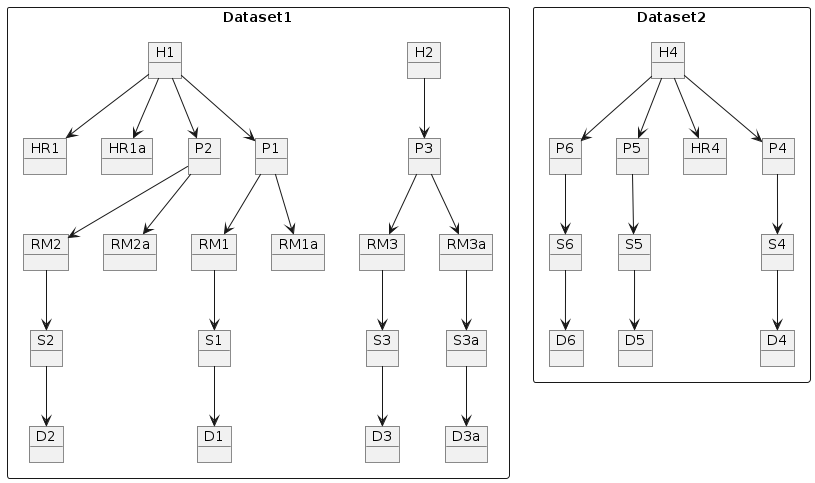

The diagram above was rendered by PlantUML. Its source (embedded in the PNG):
@startuml
rectangle Dataset1 {
        object H2
        object H1

        object HR1
        object HR1a

        object P3
        object P2
        object P1

        object RM3
        object RM3a
        object RM2
        object RM2a
        object RM1
        object RM1a

        object S3
        object S3a
        object S2
        object S1

        object D3
        object D3a
        object D2
        object D1
}

rectangle Dataset2 {
        object P6
        object S6
        object D6
        
        object P5
        object S5
        object D5

        object H4
        object HR4
        object P4
        object S4
        object D4
}


H1 --> P1
H1 --> HR1
H1 --> HR1a
P1 --> RM1
P1 --> RM1a
RM1 --> S1
S1 --> D1

H1 --> P2
P2 --> RM2
P2 --> RM2a
RM2 --> S2
S2 --> D2


H2 --> P3
P3 --> RM3
P3 --> RM3a
RM3 --> S3
RM3a --> S3a
S3 --> D3
S3a --> D3a

H4 --> P4
H4 --> HR4
P4 --> S4
S4 --> D4

H4 --> P5
P5 --> S5
S5 --> D5

H4 --> P6
P6 --> S6
S6 --> D6


@enduml